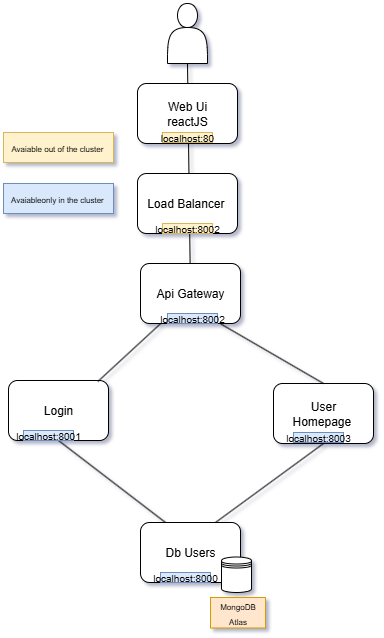

The diagram above was exported from draw.io. Its source (the exported page's mxGraphModel, read from the mxfile embedded in the PNG):
<mxGraphModel dx="1076" dy="641" grid="1" gridSize="10" guides="1" tooltips="1" connect="1" arrows="1" fold="1" page="1" pageScale="1" pageWidth="827" pageHeight="1169" math="0" shadow="0">
  <root>
    <mxCell id="0" />
    <mxCell id="1" parent="0" />
    <mxCell id="MAIar3r6gwTZWHErcqPI-27" value="" style="endArrow=none;html=1;rounded=0;entryX=0.5;entryY=1;entryDx=0;entryDy=0;" parent="1" source="MAIar3r6gwTZWHErcqPI-2" target="MAIar3r6gwTZWHErcqPI-11" edge="1">
      <mxGeometry width="50" height="50" relative="1" as="geometry">
        <mxPoint x="410" y="210" as="sourcePoint" />
        <mxPoint x="460" y="160" as="targetPoint" />
      </mxGeometry>
    </mxCell>
    <mxCell id="MAIar3r6gwTZWHErcqPI-2" value="Api Gateway" style="rounded=1;whiteSpace=wrap;html=1;" parent="1" vertex="1">
      <mxGeometry x="367" y="280" width="100" height="60" as="geometry" />
    </mxCell>
    <mxCell id="MAIar3r6gwTZWHErcqPI-3" value="Login" style="rounded=1;whiteSpace=wrap;html=1;" parent="1" vertex="1">
      <mxGeometry x="235" y="397" width="100" height="60" as="geometry" />
    </mxCell>
    <mxCell id="MAIar3r6gwTZWHErcqPI-4" value="User &lt;br&gt;Homepage&amp;nbsp;" style="rounded=1;whiteSpace=wrap;html=1;" parent="1" vertex="1">
      <mxGeometry x="500" y="400" width="100" height="60" as="geometry" />
    </mxCell>
    <mxCell id="MAIar3r6gwTZWHErcqPI-8" value="Db Users" style="rounded=1;whiteSpace=wrap;html=1;" parent="1" vertex="1">
      <mxGeometry x="367" y="539" width="100" height="60" as="geometry" />
    </mxCell>
    <mxCell id="MAIar3r6gwTZWHErcqPI-9" value="" style="shape=datastore;whiteSpace=wrap;html=1;" parent="1" vertex="1">
      <mxGeometry x="448" y="573.5" width="30" height="35.5" as="geometry" />
    </mxCell>
    <mxCell id="MAIar3r6gwTZWHErcqPI-11" value="" style="shape=actor;whiteSpace=wrap;html=1;" parent="1" vertex="1">
      <mxGeometry x="394" y="20" width="40" height="60" as="geometry" />
    </mxCell>
    <mxCell id="MAIar3r6gwTZWHErcqPI-16" value="" style="endArrow=none;html=1;rounded=0;entryX=0.201;entryY=1.002;entryDx=0;entryDy=0;exitX=0.894;exitY=0.016;exitDx=0;exitDy=0;exitPerimeter=0;entryPerimeter=0;" parent="1" source="MAIar3r6gwTZWHErcqPI-3" target="MAIar3r6gwTZWHErcqPI-2" edge="1">
      <mxGeometry width="50" height="50" relative="1" as="geometry">
        <mxPoint x="480" y="410" as="sourcePoint" />
        <mxPoint x="530" y="360" as="targetPoint" />
      </mxGeometry>
    </mxCell>
    <mxCell id="MAIar3r6gwTZWHErcqPI-17" value="" style="endArrow=none;html=1;rounded=0;entryX=1.07;entryY=1.055;entryDx=0;entryDy=0;exitX=0.5;exitY=0;exitDx=0;exitDy=0;entryPerimeter=0;" parent="1" source="MAIar3r6gwTZWHErcqPI-4" target="UoyZfaZpIOGYLmayKGCE-5" edge="1">
      <mxGeometry width="50" height="50" relative="1" as="geometry">
        <mxPoint x="190" y="421" as="sourcePoint" />
        <mxPoint x="393" y="360" as="targetPoint" />
      </mxGeometry>
    </mxCell>
    <mxCell id="MAIar3r6gwTZWHErcqPI-20" value="" style="endArrow=none;html=1;rounded=0;entryX=0.5;entryY=1;entryDx=0;entryDy=0;exitX=0.25;exitY=0;exitDx=0;exitDy=0;" parent="1" source="MAIar3r6gwTZWHErcqPI-8" target="MAIar3r6gwTZWHErcqPI-3" edge="1">
      <mxGeometry width="50" height="50" relative="1" as="geometry">
        <mxPoint x="440" y="500" as="sourcePoint" />
        <mxPoint x="490" y="450" as="targetPoint" />
      </mxGeometry>
    </mxCell>
    <mxCell id="MAIar3r6gwTZWHErcqPI-21" value="" style="endArrow=none;html=1;rounded=0;entryX=0.5;entryY=1;entryDx=0;entryDy=0;exitX=0.75;exitY=0;exitDx=0;exitDy=0;" parent="1" source="MAIar3r6gwTZWHErcqPI-8" target="MAIar3r6gwTZWHErcqPI-4" edge="1">
      <mxGeometry width="50" height="50" relative="1" as="geometry">
        <mxPoint x="260" y="630" as="sourcePoint" />
        <mxPoint x="180" y="510" as="targetPoint" />
      </mxGeometry>
    </mxCell>
    <mxCell id="MAIar3r6gwTZWHErcqPI-25" value="Web Ui&lt;br&gt;reactJS" style="rounded=1;whiteSpace=wrap;html=1;" parent="1" vertex="1">
      <mxGeometry x="364" y="100" width="100" height="60" as="geometry" />
    </mxCell>
    <mxCell id="MAIar3r6gwTZWHErcqPI-26" value="Load Balancer&amp;nbsp;" style="rounded=1;whiteSpace=wrap;html=1;" parent="1" vertex="1">
      <mxGeometry x="364" y="190" width="100" height="60" as="geometry" />
    </mxCell>
    <mxCell id="UoyZfaZpIOGYLmayKGCE-2" value="&lt;font&gt;localhost:80&lt;/font&gt;" style="rounded=0;whiteSpace=wrap;html=1;fillColor=#fff2cc;strokeColor=#d6b656;fontSize=10;" vertex="1" parent="1">
      <mxGeometry x="389" y="149" width="50" height="10" as="geometry" />
    </mxCell>
    <mxCell id="UoyZfaZpIOGYLmayKGCE-3" value="&lt;font&gt;localhost:8002&lt;/font&gt;" style="rounded=0;whiteSpace=wrap;html=1;fillColor=#fff2cc;strokeColor=#d6b656;fontSize=10;" vertex="1" parent="1">
      <mxGeometry x="389" y="240" width="50" height="10" as="geometry" />
    </mxCell>
    <mxCell id="UoyZfaZpIOGYLmayKGCE-4" value="&lt;font style=&quot;font-size: 8px;&quot;&gt;Avaiable out of the cluster&amp;nbsp;&lt;/font&gt;" style="rounded=0;whiteSpace=wrap;html=1;fillColor=#fff2cc;strokeColor=#d6b656;" vertex="1" parent="1">
      <mxGeometry x="230" y="149" width="110" height="30" as="geometry" />
    </mxCell>
    <mxCell id="UoyZfaZpIOGYLmayKGCE-5" value="&lt;font&gt;localhost:8002&lt;/font&gt;" style="rounded=0;whiteSpace=wrap;html=1;fillColor=#dae8fc;strokeColor=#6c8ebf;fontSize=10;" vertex="1" parent="1">
      <mxGeometry x="394" y="330" width="50" height="10" as="geometry" />
    </mxCell>
    <mxCell id="UoyZfaZpIOGYLmayKGCE-6" value="&lt;font&gt;localhost:8001&lt;/font&gt;" style="rounded=0;whiteSpace=wrap;html=1;fillColor=#dae8fc;strokeColor=#6c8ebf;fontSize=10;" vertex="1" parent="1">
      <mxGeometry x="250" y="447" width="50" height="10" as="geometry" />
    </mxCell>
    <mxCell id="UoyZfaZpIOGYLmayKGCE-7" value="&lt;font&gt;localhost:8003&lt;/font&gt;" style="rounded=0;whiteSpace=wrap;html=1;fillColor=#dae8fc;strokeColor=#6c8ebf;fontSize=10;" vertex="1" parent="1">
      <mxGeometry x="520" y="449" width="50" height="10" as="geometry" />
    </mxCell>
    <mxCell id="UoyZfaZpIOGYLmayKGCE-8" value="&lt;font&gt;localhost:8000&lt;/font&gt;" style="rounded=0;whiteSpace=wrap;html=1;fillColor=#dae8fc;strokeColor=#6c8ebf;fontSize=10;" vertex="1" parent="1">
      <mxGeometry x="387" y="589" width="50" height="10" as="geometry" />
    </mxCell>
    <mxCell id="UoyZfaZpIOGYLmayKGCE-9" value="&lt;font style=&quot;font-size: 8px;&quot;&gt;MongoDB Atlas&lt;/font&gt;" style="rounded=0;whiteSpace=wrap;html=1;fillColor=#ffe6cc;strokeColor=#d79b00;" vertex="1" parent="1">
      <mxGeometry x="437" y="614" width="55" height="30.5" as="geometry" />
    </mxCell>
    <mxCell id="UoyZfaZpIOGYLmayKGCE-10" value="&lt;font style=&quot;font-size: 8px;&quot;&gt;Avaiableonly in the cluster&amp;nbsp;&lt;/font&gt;" style="rounded=0;whiteSpace=wrap;html=1;fillColor=#dae8fc;strokeColor=#6c8ebf;" vertex="1" parent="1">
      <mxGeometry x="230" y="200" width="110" height="30" as="geometry" />
    </mxCell>
  </root>
</mxGraphModel>